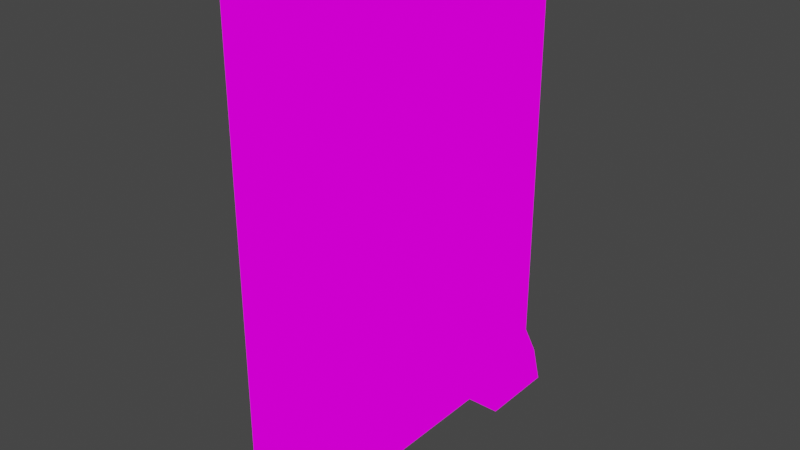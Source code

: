 # Source: maze_wall.blend  (saved by Blender 2.92.15; exported with 4.5.12 LTS)
import bpy
from mathutils import Matrix  # noqa: F401  (used for matrix-valued properties, if any)

bpy.ops.wm.read_factory_settings(use_empty=True)
scene = bpy.context.scene
scene.name = 'Scene'

# ---- collections
col_collection = bpy.data.collections.new('Collection'); scene.collection.children.link(col_collection)

# ---- images (referenced by path relative to the original .blend; pixels are not part of the script)
import os
ASSET_DIR = os.environ.get("B2B_ASSET_DIR", "")  # directory of the original .blend (textures are referenced by path, not embedded)
HERE = os.path.dirname(os.path.abspath(__file__))  # packed textures are extracted next to this script under _unpacked/

def load_image(name, relpath, width, height, colorspace="sRGB"):
    """Load a texture the original file referenced (path relative to the .blend, or extracted next to this script)."""
    p = next((c for c in (os.path.join(HERE, relpath), os.path.join(ASSET_DIR, relpath)) if relpath and os.path.exists(c)), "")
    if p:
        img = bpy.data.images.load(p, check_existing=True)
        img.name = name
    else:  # same state as the original file: an image datablock whose file is absent (Cycles renders it pink)
        img = bpy.data.images.new(name, width, height)
        img.source = "FILE"
        img.filepath = "//" + (relpath or name)
    img.colorspace_settings.name = colorspace
    return img
img_texture_b_png = load_image('texture-B.png', 'texture-B.png', 1024, 1024, 'sRGB')

# ---- materials (node trees are filled in below, after node groups)
mat_material = bpy.data.materials.new('Material')
mat_material.alpha_threshold = 0.0
mat_material.use_transparent_shadow = False
mat_material.line_color = (0.0, 0.0, 0.0, 1.0)

# ---- material node trees
mat_material.use_nodes = True; mat_material.node_tree.nodes.clear()
_N = mat_material.node_tree.nodes; _L = mat_material.node_tree.links
n0 = _N.new('ShaderNodeOutputMaterial'); n0.name = 'Material Output'; n0.location = (300, 300)
n1 = _N.new('ShaderNodeEmission'); n1.name = 'Emission'; n1.location = (10, 300)
n2 = _N.new('ShaderNodeTexImage'); n2.name = 'Image Texture'; n2.location = (-280, 275)
n2.image = img_texture_b_png
n2.interpolation = 'Closest'
_L.new(n1.outputs[0], n0.inputs[0])
_L.new(n2.outputs[0], n1.inputs[0])
n0.is_active_output = True

# ---- world
world_world = bpy.data.worlds.new('World'); scene.world = world_world
world_world.use_nodes = True; world_world.node_tree.nodes.clear()
_N = world_world.node_tree.nodes; _L = world_world.node_tree.links
n0 = _N.new('ShaderNodeOutputWorld'); n0.name = 'World Output'; n0.location = (300, 300)
n1 = _N.new('ShaderNodeBackground'); n1.name = 'Background'; n1.location = (10, 300)
n1.inputs[0].default_value = (0.05088, 0.05088, 0.05088, 1.0)
_L.new(n1.outputs[0], n0.inputs[0])
n0.is_active_output = True
world_world.color = (0.05088, 0.05088, 0.05088)
world_world.use_sun_shadow = False
world_world.sun_shadow_jitter_overblur = 0.0

# ---- meshes
me_cube_001 = bpy.data.meshes.new('Cube.001')
me_cube_001.from_pydata([(-0.5, -0.5, 0.0), (-0.5, -0.5, 1.0), (-0.5, 0.5, 0.0), (-0.5, 0.5, 1.0), (0.5, -0.5, 0.0), (0.5, -0.5, 1.0), (0.5, 0.5, 0.0), (0.5, 0.5, 1.0), (-0.5, -0.5, 0.05), (-0.5, 0.5, 0.05), (0.5, 0.5, 0.05), (0.5, -0.5, 0.05), (-0.5, -0.5, 0.9525), (-0.5, 0.5, 0.9525), (0.5, 0.5, 0.9525), (0.5, -0.5, 0.9525)], [], [(12, 1, 3, 13), (13, 3, 7, 14), (14, 7, 5, 15), (15, 5, 1, 12), (2, 6, 4, 0), (7, 3, 1, 5), (4, 11, 8, 0), (6, 10, 11, 4), (2, 9, 10, 6), (0, 8, 9, 2), (11, 15, 12, 8), (10, 14, 15, 11), (9, 13, 14, 10), (8, 12, 13, 9)])
_uv = me_cube_001.uv_layers.new(name='UVMap')
_uv.uv.foreach_set('vector', [0.529, 0.03159, 0.733, 0.03159, 0.733, 0.2356, 0.529, 0.2356, 0.529, 0.03159, 0.733, 0.03159, 0.733, 0.2356, 0.529, 0.2356, 0.529, 0.03159, 0.733, 0.03159, 0.733, 0.2356, 0.529, 0.2356, 0.529, 0.03159, 0.733, 0.03159, 0.733, 0.2356, 0.529, 0.2356, 0.529, 0.03159, 0.733, 0.03159, 0.733, 0.2356, 0.529, 0.2356, 0.529, 0.03159, 0.733, 0.03159, 0.733, 0.2356, 0.529, 0.2356, 0.529, 0.03159, 0.733, 0.03159, 0.733, 0.2356, 0.529, 0.2356, 0.529, 0.03159, 0.733, 0.03159, 0.733, 0.2356, 0.529, 0.2356, 0.529, 0.03159, 0.733, 0.03159, 0.733, 0.2356, 0.529, 0.2356, 0.529, 0.03159, 0.733, 0.03159, 0.733, 0.2356, 0.529, 0.2356, 0.4594, 0.5066, 0.4594, 0.7482, 0.2871, 0.7482, 0.2871, 0.5066, 0.4594, 0.5066, 0.4594, 0.7482, 0.2871, 0.7482, 0.2871, 0.5066, 0.4594, 0.5066, 0.4594, 0.7482, 0.2871, 0.7482, 0.2871, 0.5066, 0.4594, 0.5066, 0.4594, 0.7482, 0.2871, 0.7482, 0.2871, 0.5066])
me_cube_001.materials.append(mat_material)
me_cube_001.use_remesh_fix_poles = True
me_cube_001.use_remesh_preserve_attributes = False
me_cube_001.use_mirror_vertex_groups = False
me_cube_001.update()
me_cube_002 = bpy.data.meshes.new('Cube.002')
me_cube_002.from_pydata([(-0.72, -0.6534, -0.5), (-0.72, -0.66, 0.5), (-0.72, 0.6534, -0.5), (-0.72, 0.66, 0.5), (0.72, -0.6534, -0.5), (0.72, -0.66, 0.5), (0.72, 0.6534, -0.5), (0.72, 0.66, 0.5), (-0.5, -0.5, 0.0), (-0.5, 0.5, 0.0), (0.5, 0.5, 0.0), (0.5, -0.5, 0.0), (-0.5, -0.5, 0.4), (-0.5, 0.5, 0.4), (0.5, 0.5, 0.4), (0.5, -0.5, 0.4), (-0.5, 0.5, -0.375), (0.5, 0.5, -0.375), (0.5, -0.5, -0.375), (-0.5, -0.5, -0.375), (-0.684, -0.6037, 0.4633), (-0.6527, -0.5938, 0.4447), (-0.6527, 0.5938, 0.4447), (-0.684, 0.6037, 0.4633), (0.6527, 0.5938, 0.4447), (0.684, 0.6037, 0.4633), (0.6527, -0.5938, 0.4447), (0.684, -0.6037, 0.4633), (-0.6897, 0.6031, -0.4614), (-0.6412, 0.5867, -0.4266), (0.6897, 0.6031, -0.4614), (0.6412, 0.5867, -0.4266), (0.6897, -0.6031, -0.4614), (0.6412, -0.5867, -0.4266), (-0.6412, -0.5867, -0.4266), (-0.6897, -0.6031, -0.4614)], [], [(15, 26, 21, 12), (14, 24, 26, 15), (12, 21, 22, 13), (2, 6, 4, 0), (7, 3, 1, 5), (18, 11, 8, 19), (17, 10, 11, 18), (16, 9, 10, 17), (19, 8, 9, 16), (11, 15, 12, 8), (10, 14, 15, 11), (9, 13, 14, 10), (8, 12, 13, 9), (6, 30, 32, 4), (2, 28, 30, 6), (4, 32, 35, 0), (13, 22, 24, 14), (25, 7, 5, 27), (23, 3, 7, 25), (20, 1, 3, 23), (33, 18, 19, 34), (31, 17, 18, 33), (34, 19, 16, 29), (29, 16, 17, 31), (27, 20, 21, 26), (25, 27, 26, 24), (23, 25, 24, 22), (20, 23, 22, 21), (27, 5, 1, 20), (33, 34, 35, 32), (31, 33, 32, 30), (29, 31, 30, 28), (34, 29, 28, 35), (0, 35, 28, 2)])
_uv = me_cube_002.uv_layers.new(name='UVMap')
_uv.uv.foreach_set('vector', [0.557, 0.2041, 0.5359, 0.1322, 0.7167, 0.1321, 0.6956, 0.2041, 0.5607, 0.2155, 0.5501, 0.1301, 0.6839, 0.1301, 0.6733, 0.2155, 0.5607, 0.2155, 0.5501, 0.1301, 0.6839, 0.1301, 0.6733, 0.2155, 0.5224, 0.04619, 0.7324, 0.04619, 0.7324, 0.2562, 0.5224, 0.2562, 0.505, 0.008519, 0.745, 0.008519, 0.745, 0.2285, 0.505, 0.2285, 0.5035, 0.001496, 0.5043, 0.2486, 0.7443, 0.2486, 0.7435, 0.001496, 0.7435, 0.002707, 0.7443, 0.2486, 0.5043, 0.2486, 0.5035, 0.002707, 0.5035, 0.001496, 0.5043, 0.2486, 0.7443, 0.2486, 0.7435, 0.001496, 0.5035, 0.001496, 0.5043, 0.2486, 0.7443, 0.2486, 0.7435, 0.001496, 0.5043, 0.2486, 0.505, 0.0007208, 0.745, 0.0007208, 0.7443, 0.2486, 0.5043, 0.2486, 0.505, 0.003162, 0.745, 0.003162, 0.7443, 0.2486, 0.5043, 0.2486, 0.505, 0.0007208, 0.745, 0.0007208, 0.7443, 0.2486, 0.5043, 0.2486, 0.505, 0.0007208, 0.745, 0.0007208, 0.7443, 0.2486, 0.6961, 0.02213, 0.6908, 0.0463, 0.5661, 0.0463, 0.5609, 0.02213, 0.702, 0.08271, 0.6982, 0.1226, 0.5247, 0.1226, 0.5209, 0.08271, 0.702, 0.08271, 0.6982, 0.1226, 0.5247, 0.1226, 0.5209, 0.08271, 0.557, 0.2041, 0.5359, 0.1322, 0.7167, 0.1322, 0.6956, 0.2041, 0.549, 0.1106, 0.5427, 0.083, 0.6914, 0.083, 0.685, 0.1106, 0.531, 0.116, 0.5261, 0.0693, 0.726, 0.0693, 0.721, 0.116, 0.549, 0.1106, 0.5427, 0.083, 0.6914, 0.083, 0.685, 0.1106, 0.6921, 0.1468, 0.6744, 0.2103, 0.5485, 0.2103, 0.5308, 0.1468, 0.6892, 0.07569, 0.6802, 0.1497, 0.5768, 0.1497, 0.5678, 0.07569, 0.6892, 0.07569, 0.6802, 0.1497, 0.5768, 0.1497, 0.5678, 0.07569, 0.6921, 0.1468, 0.6744, 0.2103, 0.5485, 0.2103, 0.5308, 0.1468, 0.531, 0.116, 0.721, 0.116, 0.7167, 0.1321, 0.5359, 0.1322, 0.549, 0.1106, 0.685, 0.1106, 0.6839, 0.1301, 0.5501, 0.1301, 0.531, 0.116, 0.721, 0.116, 0.7167, 0.1322, 0.5359, 0.1322, 0.549, 0.1106, 0.685, 0.1106, 0.6839, 0.1301, 0.5501, 0.1301, 0.531, 0.116, 0.5261, 0.0693, 0.726, 0.0693, 0.721, 0.116, 0.6921, 0.1468, 0.5308, 0.1468, 0.5247, 0.1226, 0.6982, 0.1226, 0.6892, 0.07569, 0.5678, 0.07569, 0.5661, 0.0463, 0.6908, 0.0463, 0.6921, 0.1468, 0.5308, 0.1468, 0.5247, 0.1226, 0.6982, 0.1226, 0.6892, 0.07569, 0.5678, 0.07569, 0.5661, 0.0463, 0.6908, 0.0463, 0.6961, 0.02213, 0.6908, 0.0463, 0.5661, 0.0463, 0.5609, 0.02213])
me_cube_002.materials.append(mat_material)
me_cube_002.use_remesh_fix_poles = True
me_cube_002.use_remesh_preserve_attributes = False
me_cube_002.use_mirror_vertex_groups = False
me_cube_002.update()

# ---- objects
ob_stonewall = bpy.data.objects.new('StoneWall', me_cube_001)
ob_stonepillar = bpy.data.objects.new('StonePillar', me_cube_002)

# ---- transforms, parenting, visibility, modifiers, constraints
ob_stonewall.location = (0.0, 0.0, 0.0)
ob_stonewall.scale = (0.25, 4.0, 6.0)
ob_stonewall.lineart.crease_threshold = 0.0
ob_stonepillar.location = (0.0, 2.0, 3.0)
ob_stonepillar.scale = (0.75, 0.75, 6.0)
ob_stonepillar.lineart.crease_threshold = 0.0

# ---- collection membership
col_collection.objects.link(ob_stonewall)
col_collection.objects.link(ob_stonepillar)

# ---- scene / render settings (as saved in the file)
scene.frame_start = 1; scene.frame_end = 250; scene.frame_set(94)
scene.render.engine = 'BLENDER_EEVEE_NEXT'
scene.cycles.use_denoising = False
scene.cycles.samples = 128
scene.cycles.sampling_pattern = 'TABULATED_SOBOL'
scene.cycles.use_adaptive_sampling = False
scene.cycles.use_light_tree = False
scene.view_settings.view_transform = 'Filmic'
bpy.context.view_layer.update()

# ---- added for rendering (the .blend has no active camera): camera
cam_auto = bpy.data.cameras.new('AutoCamera')
cam_auto.lens = 50.0
cam_auto.sensor_width = 36.0
cam_auto.clip_end = 1000.0
ob_auto_camera = bpy.data.objects.new('AutoCamera', cam_auto)
scene.collection.objects.link(ob_auto_camera)
ob_auto_camera.location = (7.00801, -8.16212, 8.60641)
ob_auto_camera.rotation_euler = (1.09748, -7.21219e-08, 0.694738)
scene.camera = ob_auto_camera
bpy.context.view_layer.update()
